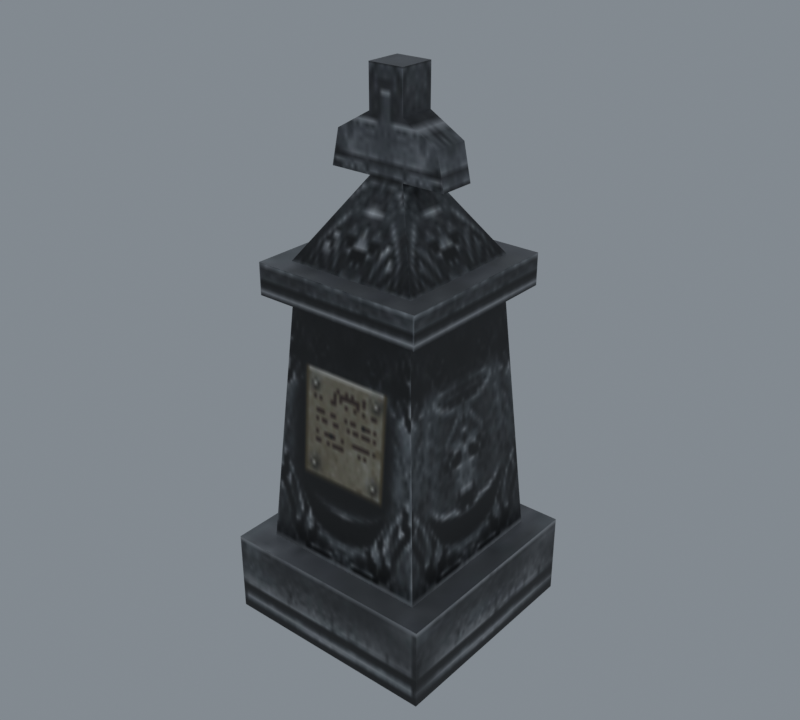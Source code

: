 # Source: import.blend  (saved by Blender 5.2.45; exported with 4.5.12 LTS)
import bpy
from mathutils import Matrix  # noqa: F401  (used for matrix-valued properties, if any)

bpy.ops.wm.read_factory_settings(use_empty=True)
scene = bpy.context.scene
scene.name = 'Beer01'

# ---- collections
col_collection = bpy.data.collections.new('Collection'); scene.collection.children.link(col_collection)

# ---- images (referenced by path relative to the original .blend; pixels are not part of the script)
import os
ASSET_DIR = os.environ.get("B2B_ASSET_DIR", "")  # directory of the original .blend (textures are referenced by path, not embedded)
HERE = os.path.dirname(os.path.abspath(__file__))  # packed textures are extracted next to this script under _unpacked/

def load_image(name, relpath, width, height, colorspace="sRGB"):
    """Load a texture the original file referenced (path relative to the .blend, or extracted next to this script)."""
    p = next((c for c in (os.path.join(HERE, relpath), os.path.join(ASSET_DIR, relpath)) if relpath and os.path.exists(c)), "")
    if p:
        img = bpy.data.images.load(p, check_existing=True)
        img.name = name
    else:  # same state as the original file: an image datablock whose file is absent (Cycles renders it pink)
        img = bpy.data.images.new(name, width, height)
        img.source = "FILE"
        img.filepath = "//" + (relpath or name)
    img.colorspace_settings.name = colorspace
    return img
img_tombstone_big_jpg = load_image('tombstone_big.jpg', '_unpacked/tombstone_big.6655dd11.jpg', 128, 128, 'sRGB')

# ---- materials (node trees are filled in below, after node groups)
mat_tombstone_big_jpg = bpy.data.materials.new('tombstone_big.jpg')
mat_tombstone_big_jpg.diffuse_color = (0.7378, 0.4857, 0.6482, 1.0)

# ---- material node trees
mat_tombstone_big_jpg.use_nodes = True; mat_tombstone_big_jpg.node_tree.nodes.clear()
_N = mat_tombstone_big_jpg.node_tree.nodes; _L = mat_tombstone_big_jpg.node_tree.links
n0 = _N.new('ShaderNodeBsdfPrincipled'); n0.name = 'Principled BSDF'; n0.location = (-200, 100)
n0.inputs[10].default_value = 0.005
n1 = _N.new('ShaderNodeOutputMaterial'); n1.name = 'Material Output'; n1.location = (200, 100)
n2 = _N.new('ShaderNodeTexImage'); n2.name = 'Image Texture'; n2.location = (-600, 100)
n2.image = img_tombstone_big_jpg
_L.new(n0.outputs[0], n1.inputs[0])
_L.new(n2.outputs[0], n0.inputs[0])
n1.is_active_output = True

# ---- world
world_world = bpy.data.worlds.new('World'); scene.world = world_world
world_world.use_nodes = True; world_world.node_tree.nodes.clear()
_N = world_world.node_tree.nodes; _L = world_world.node_tree.links
n0 = _N.new('ShaderNodeOutputWorld'); n0.name = 'World Output'; n0.location = (200, 100)
n1 = _N.new('ShaderNodeBackground'); n1.name = 'Background'; n1.location = (-200, 100)
n1.inputs[0].default_value = (0.32, 0.36, 0.4, 1.0)
n1.inputs[1].default_value = 0.7
_L.new(n1.outputs[0], n0.inputs[0])
n0.is_active_output = True
world_world.color = (0.05088, 0.05088, 0.05088)
world_world.sun_shadow_jitter_overblur = 0.0

# ---- meshes
me_steelstatue01 = bpy.data.meshes.new('SteelStatue01')
me_steelstatue01.from_pydata([(-65.92, -65.01, 49.94), (65.87, -65.01, 49.94), (65.87, 66.77, 49.94), (-65.92, 66.77, 49.94), (-65.92, -65.01, -0.0396), (65.87, -65.01, -0.0396), (65.87, 66.77, -0.0396), (-65.92, 66.77, -0.0396), (-51.18, -50.28, 49.95), (51.13, -50.28, 49.95), (39.5, -38.65, 201.8), (-39.55, -38.65, 201.8), (51.13, 52.03, 49.95), (39.5, 40.41, 201.8), (-51.18, 52.03, 49.95), (-39.55, 40.41, 201.8), (-51.41, -50.51, 220.7), (51.36, -50.51, 220.7), (51.36, 52.27, 220.7), (-51.41, 52.27, 220.7), (-51.41, -50.51, 202.1), (51.36, -50.51, 202.1), (51.36, 52.27, 202.1), (-51.41, 52.27, 202.1), (-10.68, -9.776, 321.6), (10.63, -9.776, 321.6), (10.63, 11.53, 321.6), (-10.68, 11.53, 321.6), (-39.55, -38.65, 220.7), (39.5, -38.65, 220.7), (10.63, -9.776, 265.3), (-10.68, -9.776, 265.3), (39.5, 40.41, 220.7), (10.63, 11.53, 265.3), (-39.55, 40.41, 220.7), (-10.68, 11.53, 265.3), (10.63, -9.776, 297.8), (-10.68, -9.776, 297.8), (35.98, -9.776, 265.3), (35.98, 11.53, 265.3), (31.56, 11.53, 285.8), (31.56, -9.776, 285.8), (-10.68, 11.53, 297.8), (10.63, 11.53, 297.8), (-36.03, 11.53, 265.3), (-36.03, -9.776, 265.3), (-31.61, -9.776, 285.8), (-31.61, 11.53, 285.8)], [], [(0, 1, 2), (2, 3, 0), (4, 5, 1), (1, 0, 4), (5, 6, 2), (2, 1, 5), (6, 7, 3), (3, 2, 6), (7, 4, 0), (0, 3, 7), (8, 9, 10), (10, 11, 8), (9, 12, 13), (13, 10, 9), (12, 14, 15), (15, 13, 12), (14, 8, 11), (11, 15, 14), (16, 17, 18), (18, 19, 16), (20, 21, 17), (17, 16, 20), (21, 22, 18), (18, 17, 21), (22, 23, 19), (19, 18, 22), (23, 20, 16), (16, 19, 23), (24, 25, 26), (26, 27, 24), (28, 29, 30), (30, 31, 28), (29, 32, 33), (33, 30, 29), (32, 34, 35), (35, 33, 32), (34, 28, 31), (31, 35, 34), (31, 30, 36), (36, 37, 31), (38, 39, 40), (40, 41, 38), (33, 35, 42), (42, 43, 33), (44, 45, 46), (46, 47, 44), (37, 36, 25), (25, 24, 37), (36, 43, 26), (26, 25, 36), (43, 42, 27), (27, 26, 43), (42, 37, 24), (24, 27, 42), (36, 30, 38), (38, 41, 36), (33, 43, 40), (40, 39, 33), (43, 36, 41), (41, 40, 43), (31, 37, 46), (46, 45, 31), (42, 35, 44), (44, 47, 42), (37, 42, 47), (47, 46, 37)])
me_steelstatue01.polygons.foreach_set('use_smooth', [True] * 66)
_k = set([(0, 1), (0, 3), (0, 4), (1, 2), (1, 5), (2, 3), (2, 6), (3, 7), (8, 11), (9, 10), (12, 13), (14, 15), (16, 17), (16, 19), (16, 20), (17, 18), (17, 21), (18, 19), (18, 22), (19, 23), (24, 25), (24, 27), (24, 37), (25, 26), (25, 36), (26, 27), (26, 43), (27, 42), (28, 31), (29, 30), (30, 31), (31, 46), (32, 33), (33, 35), (33, 40), (34, 35), (36, 38), (36, 41), (36, 43), (37, 42), (37, 46), (38, 41), (39, 40), (40, 41), (40, 43), (42, 44), (42, 47), (44, 47), (45, 46), (46, 47)])
me_steelstatue01.attributes.new('sharp_edge', 'BOOLEAN', 'EDGE').data.foreach_set('value', [ (min(e.vertices), max(e.vertices)) in _k for e in me_steelstatue01.edges])
_uv = me_steelstatue01.uv_layers.new(name='Float2')
_uv.uv.foreach_set('vector', [0.4212, 0.8343, 0.5788, 0.8343, 0.5788, 0.9918, 0.5788, 0.9918, 0.4212, 0.9918, 0.4212, 0.8343, 0.4983, 0.0005, 1.011, 0.0005, 1.011, 0.1555, 1.011, 0.1555, 0.4983, 0.1555, 0.4983, 0.0005, 0.0225, 0.0005, 0.4881, 0.0005, 0.4881, 0.1555, 0.4881, 0.1555, 0.0225, 0.1555, 0.0225, 0.0005, 0.5022, 0.0005, 0.0005, 0.0005, 0.0005, 0.1555, 0.0005, 0.1555, 0.5022, 0.1555, 0.5022, 0.0005, 0.4881, 0.0005, 0.0225, 0.0005, 0.0225, 0.1555, 0.0225, 0.1555, 0.4881, 0.1555, 0.4881, 0.0005, 0.5556, 0.156, 0.9535, 0.156, 0.9083, 0.6275, 0.9083, 0.6275, 0.6009, 0.6275, 0.5556, 0.156, 0.0745, 0.156, 0.436, 0.156, 0.3949, 0.6275, 0.3949, 0.6275, 0.1156, 0.6275, 0.0745, 0.156, 0.446, 0.156, 0.0566, 0.156, 0.1009, 0.6275, 0.1009, 0.6275, 0.4018, 0.6275, 0.446, 0.156, 0.436, 0.156, 0.0745, 0.156, 0.1156, 0.6275, 0.1156, 0.6275, 0.3949, 0.6275, 0.436, 0.156, 0.4386, 0.8516, 0.5614, 0.8516, 0.5614, 0.9745, 0.5614, 0.9745, 0.4386, 0.9745, 0.4386, 0.8516, 0.5547, 0.6284, 0.9544, 0.6284, 0.9544, 0.686, 0.9544, 0.686, 0.5547, 0.686, 0.5547, 0.6284, 0.0737, 0.6284, 0.4368, 0.6284, 0.4368, 0.686, 0.4368, 0.686, 0.0737, 0.686, 0.0737, 0.6284, 0.4469, 0.6284, 0.0557, 0.6284, 0.0557, 0.686, 0.0557, 0.686, 0.4469, 0.686, 0.4469, 0.6284, 0.4368, 0.6284, 0.0737, 0.6284, 0.0737, 0.686, 0.0737, 0.686, 0.4368, 0.686, 0.4368, 0.6284, 0.4873, 0.9003, 0.5127, 0.9003, 0.5127, 0.9258, 0.5127, 0.9258, 0.4873, 0.9258, 0.4873, 0.9003, 0.6009, 0.6861, 0.9083, 0.6861, 0.796, 0.8248, 0.796, 0.8248, 0.7132, 0.8248, 0.6009, 0.6861, 0.1156, 0.6861, 0.3949, 0.6861, 0.2929, 0.8248, 0.2929, 0.8248, 0.2176, 0.8248, 0.1156, 0.6861, 0.4018, 0.6861, 0.1009, 0.6861, 0.2108, 0.8248, 0.2108, 0.8248, 0.2919, 0.8248, 0.4018, 0.6861, 0.3949, 0.6861, 0.1156, 0.6861, 0.2176, 0.8248, 0.2176, 0.8248, 0.2929, 0.8248, 0.3949, 0.6861, 0.7132, 0.8248, 0.796, 0.8248, 0.796, 0.9257, 0.796, 0.9257, 0.7132, 0.9257, 0.7132, 0.8248, 0.2176, 0.8248, 0.2929, 0.8248, 0.2929, 0.8882, 0.2929, 0.8882, 0.2176, 0.8882, 0.2176, 0.8248, 0.2919, 0.8248, 0.2108, 0.8248, 0.2108, 0.9257, 0.2108, 0.9257, 0.2919, 0.9257, 0.2919, 0.8248, 0.2929, 0.8248, 0.2176, 0.8248, 0.2176, 0.8882, 0.2176, 0.8882, 0.2929, 0.8882, 0.2929, 0.8248, 0.7132, 0.9257, 0.796, 0.9257, 0.796, 0.9995, 0.796, 0.9995, 0.7132, 0.9995, 0.7132, 0.9257, 0.2176, 0.9257, 0.2929, 0.9257, 0.2929, 0.9995, 0.2929, 0.9995, 0.2176, 0.9995, 0.2176, 0.9257, 0.2919, 0.9257, 0.2108, 0.9257, 0.2108, 0.9995, 0.2108, 0.9995, 0.2919, 0.9995, 0.2919, 0.9257, 0.2929, 0.9257, 0.2176, 0.9257, 0.2176, 0.9995, 0.2176, 0.9995, 0.2929, 0.9995, 0.2929, 0.9257, 0.796, 0.9257, 0.796, 0.8248, 0.8946, 0.8248, 0.8946, 0.8248, 0.8774, 0.8882, 0.796, 0.9257, 0.2919, 0.8248, 0.2919, 0.9257, 0.3716, 0.8882, 0.3716, 0.8882, 0.3884, 0.8248, 0.2919, 0.8248, 0.2929, 0.9257, 0.2176, 0.9257, 0.2176, 0.8882, 0.2176, 0.8882, 0.2929, 0.8882, 0.2929, 0.9257, 0.7132, 0.8248, 0.7132, 0.9257, 0.6317, 0.8882, 0.6317, 0.8882, 0.6146, 0.8248, 0.7132, 0.8248, 0.2108, 0.9257, 0.2108, 0.8248, 0.1143, 0.8248, 0.1143, 0.8248, 0.1311, 0.8882, 0.2108, 0.9257, 0.2176, 0.9257, 0.2929, 0.9257, 0.2929, 0.8882, 0.2929, 0.8882, 0.2176, 0.8882, 0.2176, 0.9257])
me_steelstatue01.materials.append(mat_tombstone_big_jpg)
me_steelstatue01.update()
me_steelstatue01.normals_split_custom_set([tuple(v) for v in zip(*[iter([0.0, 0.0, 1.0, 0.0, 0.0, 1.0, 0.0, 0.0, 1.0, 0.0, 0.0, 1.0, 0.0, 0.0, 1.0, 0.0, 0.0, 1.0, 0.0, -1.0, 0.0, 0.0, -1.0, 0.0, 0.0, -1.0, 0.0, 0.0, -1.0, 0.0, 0.0, -1.0, 0.0, 0.0, -1.0, 0.0, 1.0, 0.0, 0.0, 1.0, 0.0, 0.0, 1.0, 0.0, 0.0, 1.0, 0.0, 0.0, 1.0, 0.0, 0.0, 1.0, 0.0, 0.0, 0.0, 1.0, 0.0, 0.0, 1.0, 0.0, 0.0, 1.0, 0.0, 0.0, 1.0, 0.0, 0.0, 1.0, 0.0, 0.0, 1.0, 0.0, -1.0, 0.0, 0.0, -1.0, 0.0, 0.0, -1.0, 0.0, 0.0, -1.0, 0.0, 0.0, -1.0, 0.0, 0.0, -1.0, 0.0, 0.0, 0.0, -0.9971, 0.07632, 0.0, -0.9971, 0.07632, 0.0, -0.9971, 0.07632, 0.0, -0.9971, 0.07632, 0.0, -0.9971, 0.07632, 0.0, -0.9971, 0.07632, 0.9971, 0.0, 0.07632, 0.9971, 0.0, 0.07632, 0.9971, 0.0, 0.07632, 0.9971, 0.0, 0.07632, 0.9971, 0.0, 0.07632, 0.9971, 0.0, 0.07632, 0.0, 0.9971, 0.07632, 0.0, 0.9971, 0.07632, 0.0, 0.9971, 0.07632, 0.0, 0.9971, 0.07632, 0.0, 0.9971, 0.07632, 0.0, 0.9971, 0.07632, -0.9971, 0.0, 0.07632, -0.9971, 0.0, 0.07632, -0.9971, 0.0, 0.07632, -0.9971, 0.0, 0.07632, -0.9971, 0.0, 0.07632, -0.9971, 0.0, 0.07632, 0.0, 0.0, 1.0, 0.0, 0.0, 1.0, 0.0, 0.0, 1.0, 0.0, 0.0, 1.0, 0.0, 0.0, 1.0, 0.0, 0.0, 1.0, 0.0, -1.0, 0.0, 0.0, -1.0, 0.0, 0.0, -1.0, 0.0, 0.0, -1.0, 0.0, 0.0, -1.0, 0.0, 0.0, -1.0, 0.0, 1.0, 0.0, 0.0, 1.0, 0.0, 0.0, 1.0, 0.0, 0.0, 1.0, 0.0, 0.0, 1.0, 0.0, 0.0, 1.0, 0.0, 0.0, 0.0, 1.0, 0.0, 0.0, 1.0, 0.0, 0.0, 1.0, 0.0, 0.0, 1.0, 0.0, 0.0, 1.0, 0.0, 0.0, 1.0, 0.0, -1.0, 0.0, 0.0, -1.0, 0.0, 0.0, -1.0, 0.0, 0.0, -1.0, 0.0, 0.0, -1.0, 0.0, 0.0, -1.0, 0.0, 0.0, 0.0, 0.0, 1.0, 0.0, 0.0, 1.0, 0.0, 0.0, 1.0, 0.0, 0.0, 1.0, 0.0, 0.0, 1.0, 0.0, 0.0, 1.0, 0.0, -0.8397, 0.543, 0.0, -0.8397, 0.543, 0.0, -0.8397, 0.543, 0.0, -0.8397, 0.543, 0.0, -0.8397, 0.543, 0.0, -0.8397, 0.543, 0.8397, 0.0, 0.543, 0.8397, 0.0, 0.543, 0.8397, 0.0, 0.543, 0.8397, 0.0, 0.543, 0.8397, 0.0, 0.543, 0.8397, 0.0, 0.543, 0.0, 0.8397, 0.543, 0.0, 0.8397, 0.543, 0.0, 0.8397, 0.543, 0.0, 0.8397, 0.543, 0.0, 0.8397, 0.543, 0.0, 0.8397, 0.543, -0.8397, 0.0, 0.543, -0.8397, 0.0, 0.543, -0.8397, 0.0, 0.543, -0.8397, 0.0, 0.543, -0.8397, 0.0, 0.543, -0.8397, 0.0, 0.543, 0.0, -1.0, 0.0, 0.0, -1.0, 0.0, 0.0, -1.0, 0.0, 0.0, -1.0, 0.0, 0.0, -1.0, 0.0, 0.0, -1.0, 0.0, 0.9774, 0.0, 0.2115, 0.9774, 0.0, 0.2115, 0.9774, 0.0, 0.2115, 0.9774, 0.0, 0.2115, 0.9774, 0.0, 0.2115, 0.9774, 0.0, 0.2115, 0.0, 1.0, 0.0, 0.0, 1.0, 0.0, 0.0, 1.0, 0.0, 0.0, 1.0, 0.0, 0.0, 1.0, 0.0, 0.0, 1.0, 0.0, -0.9774, 0.0, 0.2115, -0.9774, 0.0, 0.2115, -0.9774, 0.0, 0.2115, -0.9774, 0.0, 0.2115, -0.9774, 0.0, 0.2115, -0.9774, 0.0, 0.2115, 0.0, -1.0, 0.0, 0.0, -1.0, 0.0, 0.0, -1.0, 0.0, 0.0, -1.0, 0.0, 0.0, -1.0, 0.0, 0.0, -1.0, 0.0, 1.0, 0.0, 0.0, 1.0, 0.0, 0.0, 1.0, 0.0, 0.0, 1.0, 0.0, 0.0, 1.0, 0.0, 0.0, 1.0, 0.0, 0.0, 0.0, 1.0, 0.0, 0.0, 1.0, 0.0, 0.0, 1.0, 0.0, 0.0, 1.0, 0.0, 0.0, 1.0, 0.0, 0.0, 1.0, 0.0, -1.0, 0.0, 0.0, -1.0, 0.0, 0.0, -1.0, 0.0, 0.0, -1.0, 0.0, 0.0, -1.0, 0.0, 0.0, -1.0, 0.0, 0.0, 0.0, -1.0, 0.0, 0.0, -1.0, 0.0, 0.0, -1.0, 0.0, 0.0, -1.0, 0.0, 0.0, -1.0, 0.0, 0.0, -1.0, 0.0, 0.0, 1.0, 0.0, 0.0, 1.0, 0.0, 0.0, 1.0, 0.0, 0.0, 1.0, 0.0, 0.0, 1.0, 0.0, 0.0, 1.0, 0.0, 0.4989, 0.0, 0.8666, 0.4989, 0.0, 0.8666, 0.4989, 0.0, 0.8666, 0.4989, 0.0, 0.8666, 0.4989, 0.0, 0.8666, 0.4989, 0.0, 0.8666, 0.0, -1.0, 0.0, 0.0, -1.0, 0.0, 0.0, -1.0, 0.0, 0.0, -1.0, 5.891e-08, 0.0, -1.0, 5.891e-08, 0.0, -1.0, 5.891e-08, 0.0, 1.0, 0.0, 0.0, 1.0, 0.0, 0.0, 1.0, 0.0, 0.0, 1.0, 1.63e-07, 0.0, 1.0, 1.63e-07, 0.0, 1.0, 1.63e-07, -0.4989, 0.0, 0.8666, -0.4989, 0.0, 0.8666, -0.4989, 0.0, 0.8666, -0.4989, 0.0, 0.8666, -0.4989, 0.0, 0.8666, -0.4989, 0.0, 0.8666])] * 3)])
arm_steelstatue01_skeleton = bpy.data.armatures.new('SteelStatue01_skeleton')  # bones are not reproduced

# ---- objects
ob_steelstatue01_skeleton = bpy.data.objects.new('SteelStatue01_skeleton', arm_steelstatue01_skeleton)
ob_steelstatue01 = bpy.data.objects.new('SteelStatue01', me_steelstatue01)

# ---- transforms, parenting, visibility, modifiers, constraints
ob_steelstatue01_skeleton.location = (0.0, 0.0, 0.0)
ob_steelstatue01_skeleton.show_in_front = True
ob_steelstatue01.parent = ob_steelstatue01_skeleton
ob_steelstatue01.location = (0.0, 0.0, 0.0)
_vg = ob_steelstatue01.vertex_groups.new(name='Box02')
_vg.add([0, 1, 2, 3, 4, 5, 6, 7, 8, 9, 10, 11, 12, 13, 14, 15, 16, 17, 18, 19, 20, 21, 22, 23, 24, 25, 26, 27, 28, 29, 30, 31, 32, 33, 34, 35, 36, 37, 38, 39, 40, 41, 42, 43, 44, 45, 46, 47], 1.0, 'REPLACE')
_m = ob_steelstatue01.modifiers.new('Armature', 'ARMATURE')
_m.object = ob_steelstatue01_skeleton

# ---- collection membership
scene.collection.objects.link(ob_steelstatue01_skeleton)
scene.collection.objects.link(ob_steelstatue01)

# ---- scene / render settings (as saved in the file)
scene.frame_start = 0; scene.frame_end = 0; scene.frame_set(0)
scene.render.engine = 'CYCLES'
scene.render.resolution_x = 400
scene.render.resolution_y = 360
scene.render.film_transparent = True
scene.render.bake_bias = 0.0
scene.render.bake_samples = 0
scene.render.compositor_device = 'GPU'
scene.cycles.samples = 8
scene.eevee.use_volume_custom_range = False
scene.eevee.fast_gi_thickness_near = 0.1
scene.eevee.fast_gi_thickness_far = 0.0
scene.eevee.ray_tracing_options.screen_trace_thickness = 0.1
scene.view_settings.view_transform = 'Standard'
bpy.context.view_layer.update()

# ---- added for rendering (the .blend has no active camera): camera
cam_auto = bpy.data.cameras.new('AutoCamera')
cam_auto.lens = 50.0
cam_auto.sensor_width = 36.0
cam_auto.clip_end = 6035.85
ob_auto_camera = bpy.data.objects.new('AutoCamera', cam_auto)
scene.collection.objects.link(ob_auto_camera)
ob_auto_camera.location = (343.901, -411.831, 435.911)
ob_auto_camera.rotation_euler = (1.09748, -7.21219e-08, 0.694738)
scene.camera = ob_auto_camera
bpy.context.view_layer.update()
